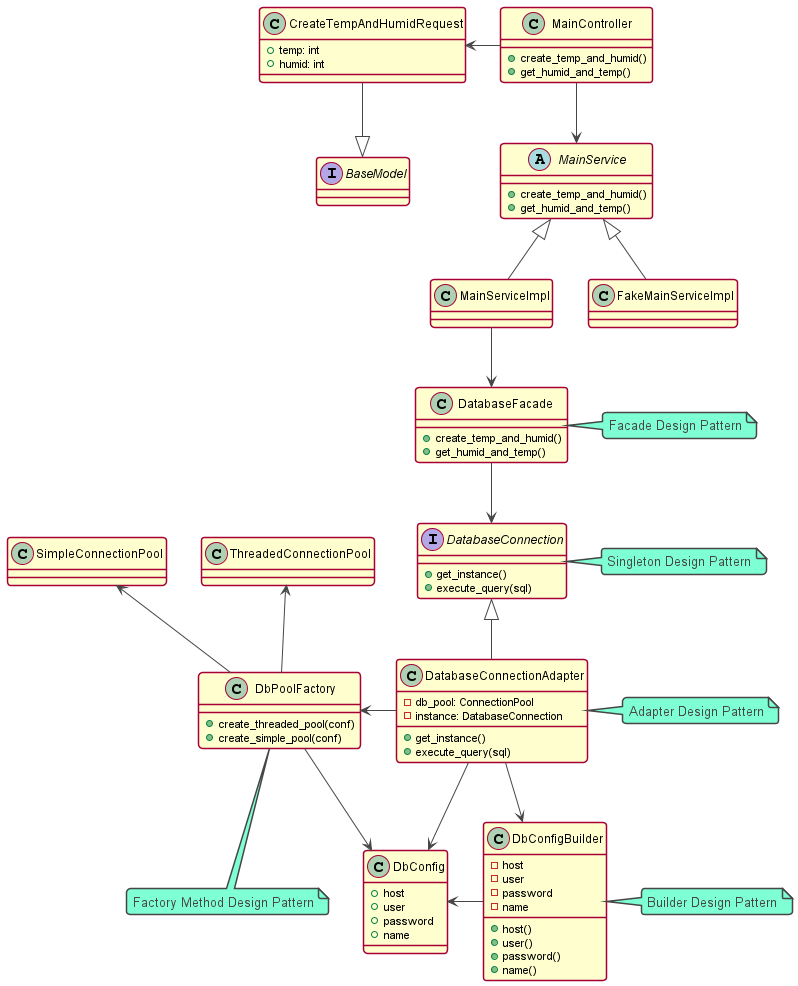

The diagram above was rendered by PlantUML. Its source (embedded in the PNG):
@startuml
!theme vibrant

interface DatabaseConnection {
        + get_instance()
        + execute_query(sql)
}
note right: Singleton Design Pattern

class DatabaseConnectionAdapter {
    + get_instance()
    + execute_query(sql)
    - db_pool: ConnectionPool
    - instance: DatabaseConnection
}
note right: Adapter Design Pattern
DatabaseConnectionAdapter -up-|> DatabaseConnection

interface BaseModel

class CreateTempAndHumidRequest {
    + temp: int
    + humid: int
}
CreateTempAndHumidRequest -down-|> BaseModel

class MainController {
    + create_temp_and_humid()
    + get_humid_and_temp()
}
MainController --> MainService
MainController -left-> CreateTempAndHumidRequest

abstract class MainService {
    + create_temp_and_humid()
    + get_humid_and_temp()
}

class DatabaseFacade {
    + create_temp_and_humid()
    + get_humid_and_temp()
}
note right: Facade Design Pattern

MainServiceImpl -up-|> MainService 
FakeMainServiceImpl -up-|> MainService
MainServiceImpl --> DatabaseFacade
DatabaseFacade --> DatabaseConnection

class DbPoolFactory {
    + create_threaded_pool(conf)
    + create_simple_pool(conf)
}
note bottom: Factory Method Design Pattern
DatabaseConnectionAdapter -LEFT-> DbPoolFactory

DbPoolFactory -up-> ThreadedConnectionPool
DbPoolFactory -up-> SimpleConnectionPool

class DbConfig {
    + host 
    + user 
    + password 
    + name
}

DbPoolFactory --> DbConfig
DatabaseConnectionAdapter --> DbConfig
DatabaseConnectionAdapter --> DbConfigBuilder
DbConfigBuilder -left-> DbConfig

class DbConfigBuilder {
    + host()
    + user()
    + password()
    + name()
    - host 
    - user 
    - password 
    - name
}
note right: Builder Design Pattern

@enduml